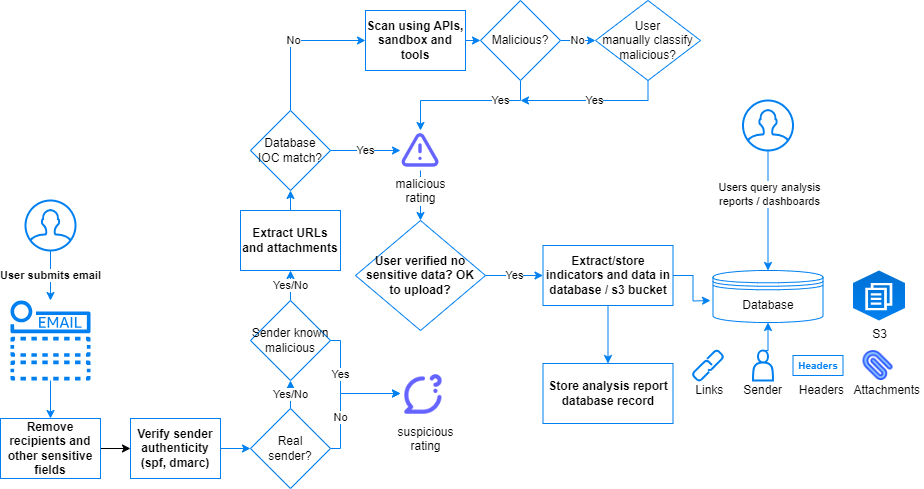

The diagram above was exported from draw.io. Its source (the exported page's mxGraphModel, read from the mxfile embedded in the PNG):
<mxGraphModel dx="1434" dy="717" grid="1" gridSize="10" guides="1" tooltips="1" connect="1" arrows="1" fold="1" page="1" pageScale="1" pageWidth="1100" pageHeight="850" math="0" shadow="0">
  <root>
    <mxCell id="0" />
    <mxCell id="1" parent="0" />
    <mxCell id="-nl2agYA5hvbHk9bKNco-1" value="" style="html=1;verticalLabelPosition=bottom;align=right;labelBackgroundColor=#ffffff;verticalAlign=top;strokeWidth=2;strokeColor=#0080F0;shadow=0;dashed=0;shape=mxgraph.ios7.icons.link;" vertex="1" parent="1">
      <mxGeometry x="752.5" y="380" width="30" height="30" as="geometry" />
    </mxCell>
    <mxCell id="-nl2agYA5hvbHk9bKNco-23" value="" style="edgeStyle=orthogonalEdgeStyle;rounded=0;orthogonalLoop=1;jettySize=auto;html=1;strokeColor=#0080F0;" edge="1" parent="1" source="-nl2agYA5hvbHk9bKNco-3" target="-nl2agYA5hvbHk9bKNco-22">
      <mxGeometry relative="1" as="geometry" />
    </mxCell>
    <mxCell id="-nl2agYA5hvbHk9bKNco-3" value="" style="sketch=0;outlineConnect=0;fontColor=#232F3E;gradientColor=none;fillColor=#0080F0;strokeColor=none;dashed=0;verticalLabelPosition=bottom;verticalAlign=top;align=center;html=1;fontSize=12;fontStyle=0;aspect=fixed;pointerEvents=1;shape=mxgraph.aws4.email_notification;" vertex="1" parent="1">
      <mxGeometry x="70" y="330" width="80" height="80" as="geometry" />
    </mxCell>
    <mxCell id="-nl2agYA5hvbHk9bKNco-6" value="" style="shape=actor;whiteSpace=wrap;html=1;strokeColor=#0080F0;strokeWidth=2;" vertex="1" parent="1">
      <mxGeometry x="812.5" y="380" width="20" height="30" as="geometry" />
    </mxCell>
    <mxCell id="-nl2agYA5hvbHk9bKNco-14" value="" style="shape=image;html=1;verticalAlign=top;verticalLabelPosition=bottom;labelBackgroundColor=#ffffff;imageAspect=0;aspect=fixed;image=https://cdn4.iconfinder.com/data/icons/travello-basic-ui-1/64/attachment-128.png" vertex="1" parent="1">
      <mxGeometry x="922.5000000000001" y="380" width="30" height="30" as="geometry" />
    </mxCell>
    <mxCell id="-nl2agYA5hvbHk9bKNco-15" value="Database" style="shape=datastore;whiteSpace=wrap;html=1;strokeColor=#0080F0;" vertex="1" parent="1">
      <mxGeometry x="772.5" y="300" width="110" height="52" as="geometry" />
    </mxCell>
    <mxCell id="-nl2agYA5hvbHk9bKNco-17" value="User submits email" style="edgeStyle=orthogonalEdgeStyle;rounded=0;orthogonalLoop=1;jettySize=auto;html=1;strokeColor=#0080F0;fontStyle=1" edge="1" parent="1" source="-nl2agYA5hvbHk9bKNco-16" target="-nl2agYA5hvbHk9bKNco-3">
      <mxGeometry relative="1" as="geometry" />
    </mxCell>
    <mxCell id="-nl2agYA5hvbHk9bKNco-16" value="" style="html=1;verticalLabelPosition=bottom;align=center;labelBackgroundColor=#ffffff;verticalAlign=top;strokeWidth=2;strokeColor=#0080F0;shadow=0;dashed=0;shape=mxgraph.ios7.icons.user;" vertex="1" parent="1">
      <mxGeometry x="85" y="230" width="50" height="50" as="geometry" />
    </mxCell>
    <mxCell id="-nl2agYA5hvbHk9bKNco-30" value="Yes" style="edgeStyle=orthogonalEdgeStyle;rounded=0;orthogonalLoop=1;jettySize=auto;html=1;exitX=1;exitY=0.5;exitDx=0;exitDy=0;strokeColor=#0080F0;entryX=0;entryY=0.5;entryDx=0;entryDy=0;" edge="1" parent="1" source="-nl2agYA5hvbHk9bKNco-21" target="-nl2agYA5hvbHk9bKNco-48">
      <mxGeometry relative="1" as="geometry">
        <mxPoint x="690" y="630" as="targetPoint" />
      </mxGeometry>
    </mxCell>
    <mxCell id="-nl2agYA5hvbHk9bKNco-21" value="User verified no sensitive data? OK&lt;br&gt;to upload?" style="rhombus;whiteSpace=wrap;html=1;strokeColor=#0080F0;fontStyle=1" vertex="1" parent="1">
      <mxGeometry x="415" y="250" width="130" height="110" as="geometry" />
    </mxCell>
    <mxCell id="-nl2agYA5hvbHk9bKNco-59" style="edgeStyle=orthogonalEdgeStyle;rounded=0;orthogonalLoop=1;jettySize=auto;html=1;exitX=1;exitY=0.5;exitDx=0;exitDy=0;entryX=0;entryY=0.5;entryDx=0;entryDy=0;" edge="1" parent="1" source="-nl2agYA5hvbHk9bKNco-22" target="-nl2agYA5hvbHk9bKNco-57">
      <mxGeometry relative="1" as="geometry" />
    </mxCell>
    <mxCell id="-nl2agYA5hvbHk9bKNco-22" value="Remove recipients and other sensitive fields" style="rounded=0;whiteSpace=wrap;html=1;strokeColor=#0080F0;fontStyle=1" vertex="1" parent="1">
      <mxGeometry x="60" y="448" width="100" height="60" as="geometry" />
    </mxCell>
    <mxCell id="-nl2agYA5hvbHk9bKNco-34" value="Headers" style="swimlane;whiteSpace=wrap;html=1;fontSize=10;strokeColor=#0080F0;fontColor=#0080F0;startSize=40;" vertex="1" parent="1">
      <mxGeometry x="852.5" y="385" width="50" height="20" as="geometry" />
    </mxCell>
    <mxCell id="-nl2agYA5hvbHk9bKNco-98" style="edgeStyle=orthogonalEdgeStyle;rounded=0;orthogonalLoop=1;jettySize=auto;html=1;exitX=0.5;exitY=1;exitDx=0;exitDy=0;entryX=0.5;entryY=0;entryDx=0;entryDy=0;strokeColor=#0080F0;" edge="1" parent="1" source="-nl2agYA5hvbHk9bKNco-48" target="-nl2agYA5hvbHk9bKNco-97">
      <mxGeometry relative="1" as="geometry" />
    </mxCell>
    <mxCell id="-nl2agYA5hvbHk9bKNco-99" style="edgeStyle=orthogonalEdgeStyle;rounded=0;orthogonalLoop=1;jettySize=auto;html=1;exitX=1;exitY=0.5;exitDx=0;exitDy=0;strokeColor=#0080F0;" edge="1" parent="1" source="-nl2agYA5hvbHk9bKNco-48">
      <mxGeometry relative="1" as="geometry">
        <mxPoint x="770" y="330" as="targetPoint" />
      </mxGeometry>
    </mxCell>
    <mxCell id="-nl2agYA5hvbHk9bKNco-48" value="Extract/store indicators and data in database / s3 bucket" style="rounded=0;whiteSpace=wrap;html=1;strokeColor=#0080F0;fontStyle=1" vertex="1" parent="1">
      <mxGeometry x="602.5" y="275" width="130" height="60" as="geometry" />
    </mxCell>
    <mxCell id="-nl2agYA5hvbHk9bKNco-55" style="edgeStyle=orthogonalEdgeStyle;rounded=0;orthogonalLoop=1;jettySize=auto;html=1;entryX=0.5;entryY=1;entryDx=0;entryDy=0;exitX=0.5;exitY=0;exitDx=0;exitDy=0;strokeColor=#0080F0;" edge="1" parent="1" source="-nl2agYA5hvbHk9bKNco-6" target="-nl2agYA5hvbHk9bKNco-15">
      <mxGeometry relative="1" as="geometry">
        <mxPoint x="802.5" y="381" as="sourcePoint" />
      </mxGeometry>
    </mxCell>
    <mxCell id="-nl2agYA5hvbHk9bKNco-52" value="&amp;nbsp;Links&amp;nbsp; &amp;nbsp; &amp;nbsp; Sender&amp;nbsp; &amp;nbsp; &amp;nbsp;Headers&amp;nbsp; &amp;nbsp;Attachments" style="text;html=1;strokeColor=none;fillColor=none;align=left;verticalAlign=middle;whiteSpace=wrap;rounded=0;" vertex="1" parent="1">
      <mxGeometry x="750" y="410" width="232.5" height="20" as="geometry" />
    </mxCell>
    <mxCell id="-nl2agYA5hvbHk9bKNco-56" value="S3" style="outlineConnect=0;dashed=0;verticalLabelPosition=bottom;verticalAlign=top;align=center;html=1;shape=mxgraph.aws3.workdocs;fillColor=#0080F0;gradientColor=#0071D4;gradientDirection=north;" vertex="1" parent="1">
      <mxGeometry x="912.5" y="300" width="52" height="50" as="geometry" />
    </mxCell>
    <mxCell id="-nl2agYA5hvbHk9bKNco-63" style="edgeStyle=orthogonalEdgeStyle;rounded=0;orthogonalLoop=1;jettySize=auto;html=1;exitX=1;exitY=0.5;exitDx=0;exitDy=0;entryX=0;entryY=0.5;entryDx=0;entryDy=0;strokeColor=#0080F0;" edge="1" parent="1" source="-nl2agYA5hvbHk9bKNco-57" target="-nl2agYA5hvbHk9bKNco-60">
      <mxGeometry relative="1" as="geometry" />
    </mxCell>
    <mxCell id="-nl2agYA5hvbHk9bKNco-57" value="Verify sender authenticity&lt;br&gt;(spf, dmarc)" style="rounded=0;whiteSpace=wrap;html=1;strokeColor=#0080F0;fontStyle=1" vertex="1" parent="1">
      <mxGeometry x="190" y="448" width="90" height="60" as="geometry" />
    </mxCell>
    <mxCell id="-nl2agYA5hvbHk9bKNco-66" value="Yes/No" style="edgeStyle=orthogonalEdgeStyle;rounded=0;orthogonalLoop=1;jettySize=auto;html=1;exitX=0.5;exitY=0;exitDx=0;exitDy=0;entryX=0.5;entryY=1;entryDx=0;entryDy=0;strokeColor=#0080F0;" edge="1" parent="1" source="-nl2agYA5hvbHk9bKNco-60" target="-nl2agYA5hvbHk9bKNco-65">
      <mxGeometry relative="1" as="geometry" />
    </mxCell>
    <mxCell id="-nl2agYA5hvbHk9bKNco-77" value="No" style="edgeStyle=orthogonalEdgeStyle;rounded=0;orthogonalLoop=1;jettySize=auto;html=1;exitX=1;exitY=0.5;exitDx=0;exitDy=0;entryX=0;entryY=0.5;entryDx=0;entryDy=0;strokeColor=#0080F0;" edge="1" parent="1" source="-nl2agYA5hvbHk9bKNco-60" target="-nl2agYA5hvbHk9bKNco-76">
      <mxGeometry x="-0.3391" relative="1" as="geometry">
        <Array as="points">
          <mxPoint x="400" y="478" />
          <mxPoint x="400" y="423" />
        </Array>
        <mxPoint as="offset" />
      </mxGeometry>
    </mxCell>
    <mxCell id="-nl2agYA5hvbHk9bKNco-60" value="Real&lt;br&gt;sender?" style="rhombus;whiteSpace=wrap;html=1;strokeColor=#0080F0;" vertex="1" parent="1">
      <mxGeometry x="310" y="438" width="80" height="80" as="geometry" />
    </mxCell>
    <mxCell id="-nl2agYA5hvbHk9bKNco-78" value="Yes" style="edgeStyle=orthogonalEdgeStyle;rounded=0;orthogonalLoop=1;jettySize=auto;html=1;exitX=1;exitY=0.5;exitDx=0;exitDy=0;entryX=0;entryY=0.5;entryDx=0;entryDy=0;strokeColor=#0080F0;" edge="1" parent="1" source="-nl2agYA5hvbHk9bKNco-65" target="-nl2agYA5hvbHk9bKNco-76">
      <mxGeometry x="-0.292" relative="1" as="geometry">
        <Array as="points">
          <mxPoint x="400" y="370" />
          <mxPoint x="400" y="423" />
        </Array>
        <mxPoint as="offset" />
      </mxGeometry>
    </mxCell>
    <mxCell id="-nl2agYA5hvbHk9bKNco-80" value="Yes/No" style="edgeStyle=orthogonalEdgeStyle;rounded=0;orthogonalLoop=1;jettySize=auto;html=1;exitX=0.5;exitY=0;exitDx=0;exitDy=0;strokeColor=#0080F0;" edge="1" parent="1" source="-nl2agYA5hvbHk9bKNco-65" target="-nl2agYA5hvbHk9bKNco-79">
      <mxGeometry relative="1" as="geometry" />
    </mxCell>
    <mxCell id="-nl2agYA5hvbHk9bKNco-65" value="Sender known malicious" style="rhombus;whiteSpace=wrap;html=1;strokeColor=#0080F0;" vertex="1" parent="1">
      <mxGeometry x="310" y="330" width="80" height="80" as="geometry" />
    </mxCell>
    <mxCell id="-nl2agYA5hvbHk9bKNco-96" style="edgeStyle=orthogonalEdgeStyle;rounded=0;orthogonalLoop=1;jettySize=auto;html=1;exitX=0.5;exitY=1;exitDx=0;exitDy=0;entryX=0.5;entryY=0;entryDx=0;entryDy=0;strokeColor=#0080F0;" edge="1" parent="1" source="-nl2agYA5hvbHk9bKNco-68" target="-nl2agYA5hvbHk9bKNco-21">
      <mxGeometry relative="1" as="geometry" />
    </mxCell>
    <mxCell id="-nl2agYA5hvbHk9bKNco-68" value="malicious&lt;br&gt;rating" style="shape=image;html=1;verticalAlign=top;verticalLabelPosition=bottom;labelBackgroundColor=#ffffff;imageAspect=0;aspect=fixed;image=https://cdn1.iconfinder.com/data/icons/unicons-line-vol-3/24/exclamation-triangle-128.png" vertex="1" parent="1">
      <mxGeometry x="460" y="160" width="40" height="40" as="geometry" />
    </mxCell>
    <mxCell id="-nl2agYA5hvbHk9bKNco-76" value="suspicious&lt;br&gt;rating" style="shape=image;html=1;verticalAlign=top;verticalLabelPosition=bottom;labelBackgroundColor=#ffffff;imageAspect=0;aspect=fixed;image=https://cdn1.iconfinder.com/data/icons/unicons-line-vol-2/24/comment-question-128.png" vertex="1" parent="1">
      <mxGeometry x="460" y="398" width="50" height="50" as="geometry" />
    </mxCell>
    <mxCell id="-nl2agYA5hvbHk9bKNco-82" style="edgeStyle=orthogonalEdgeStyle;rounded=0;orthogonalLoop=1;jettySize=auto;html=1;exitX=0.5;exitY=0;exitDx=0;exitDy=0;entryX=0.5;entryY=1;entryDx=0;entryDy=0;strokeColor=#0080F0;" edge="1" parent="1" source="-nl2agYA5hvbHk9bKNco-79" target="-nl2agYA5hvbHk9bKNco-81">
      <mxGeometry relative="1" as="geometry" />
    </mxCell>
    <mxCell id="-nl2agYA5hvbHk9bKNco-79" value="Extract URLs and attachments" style="rounded=0;whiteSpace=wrap;html=1;strokeColor=#0080F0;fontStyle=1" vertex="1" parent="1">
      <mxGeometry x="300" y="240" width="100" height="60" as="geometry" />
    </mxCell>
    <mxCell id="-nl2agYA5hvbHk9bKNco-85" value="No" style="edgeStyle=orthogonalEdgeStyle;rounded=0;orthogonalLoop=1;jettySize=auto;html=1;exitX=0.5;exitY=0;exitDx=0;exitDy=0;entryX=0;entryY=0.5;entryDx=0;entryDy=0;strokeColor=#0080F0;" edge="1" parent="1" source="-nl2agYA5hvbHk9bKNco-81" target="-nl2agYA5hvbHk9bKNco-84">
      <mxGeometry relative="1" as="geometry" />
    </mxCell>
    <mxCell id="-nl2agYA5hvbHk9bKNco-86" value="Yes" style="edgeStyle=orthogonalEdgeStyle;rounded=0;orthogonalLoop=1;jettySize=auto;html=1;exitX=1;exitY=0.5;exitDx=0;exitDy=0;strokeColor=#0080F0;" edge="1" parent="1" source="-nl2agYA5hvbHk9bKNco-81" target="-nl2agYA5hvbHk9bKNco-68">
      <mxGeometry relative="1" as="geometry" />
    </mxCell>
    <mxCell id="-nl2agYA5hvbHk9bKNco-81" value="Database&lt;br&gt;IOC match?" style="rhombus;whiteSpace=wrap;html=1;strokeColor=#0080F0;" vertex="1" parent="1">
      <mxGeometry x="310" y="140" width="80" height="80" as="geometry" />
    </mxCell>
    <mxCell id="-nl2agYA5hvbHk9bKNco-88" style="edgeStyle=orthogonalEdgeStyle;rounded=0;orthogonalLoop=1;jettySize=auto;html=1;exitX=1;exitY=0.5;exitDx=0;exitDy=0;entryX=0;entryY=0.5;entryDx=0;entryDy=0;strokeColor=#0080F0;" edge="1" parent="1" source="-nl2agYA5hvbHk9bKNco-84" target="-nl2agYA5hvbHk9bKNco-87">
      <mxGeometry relative="1" as="geometry" />
    </mxCell>
    <mxCell id="-nl2agYA5hvbHk9bKNco-84" value="Scan using APIs, sandbox and tools" style="rounded=0;whiteSpace=wrap;html=1;strokeColor=#0080F0;fontStyle=1" vertex="1" parent="1">
      <mxGeometry x="425" y="40" width="100" height="60" as="geometry" />
    </mxCell>
    <mxCell id="-nl2agYA5hvbHk9bKNco-89" value="Yes" style="edgeStyle=orthogonalEdgeStyle;rounded=0;orthogonalLoop=1;jettySize=auto;html=1;exitX=0.5;exitY=1;exitDx=0;exitDy=0;entryX=0.5;entryY=0;entryDx=0;entryDy=0;strokeColor=#0080F0;" edge="1" parent="1" source="-nl2agYA5hvbHk9bKNco-87" target="-nl2agYA5hvbHk9bKNco-68">
      <mxGeometry x="-0.4667" relative="1" as="geometry">
        <Array as="points">
          <mxPoint x="580" y="130" />
          <mxPoint x="480" y="130" />
        </Array>
        <mxPoint as="offset" />
      </mxGeometry>
    </mxCell>
    <mxCell id="-nl2agYA5hvbHk9bKNco-92" value="No" style="edgeStyle=orthogonalEdgeStyle;rounded=0;orthogonalLoop=1;jettySize=auto;html=1;exitX=1;exitY=0.5;exitDx=0;exitDy=0;strokeColor=#0080F0;" edge="1" parent="1" source="-nl2agYA5hvbHk9bKNco-87" target="-nl2agYA5hvbHk9bKNco-91">
      <mxGeometry relative="1" as="geometry" />
    </mxCell>
    <mxCell id="-nl2agYA5hvbHk9bKNco-87" value="Malicious?" style="rhombus;whiteSpace=wrap;html=1;strokeColor=#0080F0;" vertex="1" parent="1">
      <mxGeometry x="540" y="30" width="80" height="80" as="geometry" />
    </mxCell>
    <mxCell id="-nl2agYA5hvbHk9bKNco-93" value="Yes" style="edgeStyle=orthogonalEdgeStyle;rounded=0;orthogonalLoop=1;jettySize=auto;html=1;exitX=0.5;exitY=1;exitDx=0;exitDy=0;strokeColor=#0080F0;" edge="1" parent="1" source="-nl2agYA5hvbHk9bKNco-91">
      <mxGeometry relative="1" as="geometry">
        <mxPoint x="580" y="130" as="targetPoint" />
        <Array as="points">
          <mxPoint x="708" y="130" />
        </Array>
      </mxGeometry>
    </mxCell>
    <mxCell id="-nl2agYA5hvbHk9bKNco-91" value="User&lt;br&gt;manually classify malicious?" style="rhombus;whiteSpace=wrap;html=1;strokeColor=#0080F0;" vertex="1" parent="1">
      <mxGeometry x="655" y="30" width="105" height="80" as="geometry" />
    </mxCell>
    <mxCell id="-nl2agYA5hvbHk9bKNco-97" value="Store analysis report&lt;br&gt;database record" style="rounded=0;whiteSpace=wrap;html=1;strokeColor=#0080F0;fontStyle=1" vertex="1" parent="1">
      <mxGeometry x="602.5" y="393" width="130" height="60" as="geometry" />
    </mxCell>
    <mxCell id="-nl2agYA5hvbHk9bKNco-101" style="edgeStyle=orthogonalEdgeStyle;rounded=0;orthogonalLoop=1;jettySize=auto;html=1;entryX=0.5;entryY=0;entryDx=0;entryDy=0;strokeColor=#0080F0;" edge="1" parent="1" source="-nl2agYA5hvbHk9bKNco-100" target="-nl2agYA5hvbHk9bKNco-15">
      <mxGeometry relative="1" as="geometry" />
    </mxCell>
    <mxCell id="-nl2agYA5hvbHk9bKNco-102" value="Users query analysis&lt;br&gt;reports / dashboards" style="edgeLabel;html=1;align=center;verticalAlign=middle;resizable=0;points=[];" vertex="1" connectable="0" parent="-nl2agYA5hvbHk9bKNco-101">
      <mxGeometry x="-0.2833" y="1" relative="1" as="geometry">
        <mxPoint as="offset" />
      </mxGeometry>
    </mxCell>
    <mxCell id="-nl2agYA5hvbHk9bKNco-100" value="" style="html=1;verticalLabelPosition=bottom;align=center;labelBackgroundColor=#ffffff;verticalAlign=top;strokeWidth=2;strokeColor=#0080F0;shadow=0;dashed=0;shape=mxgraph.ios7.icons.user;" vertex="1" parent="1">
      <mxGeometry x="802.5" y="130" width="50" height="50" as="geometry" />
    </mxCell>
  </root>
</mxGraphModel>